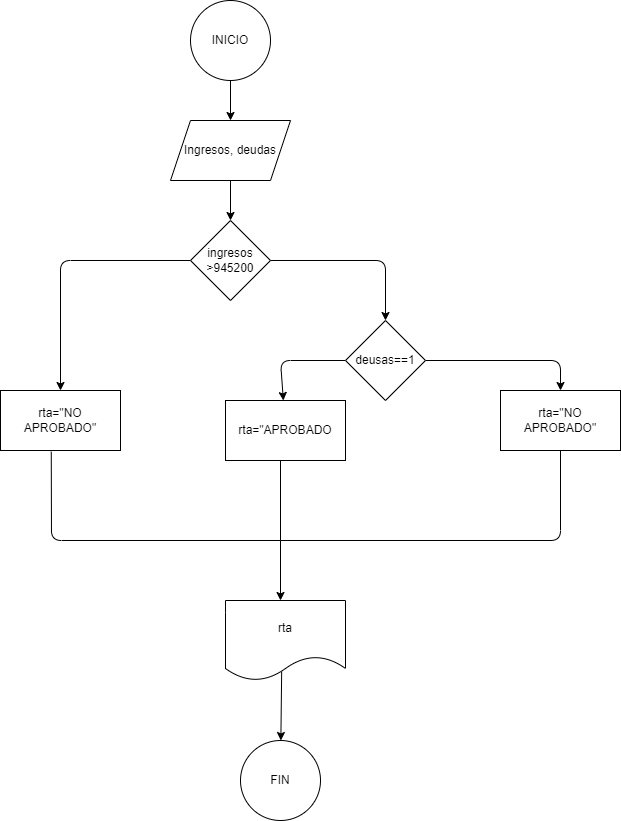

The diagram above was exported from draw.io. Its source (the exported page's mxGraphModel, read from the mxfile embedded in the PNG):
<mxGraphModel dx="746" dy="576" grid="1" gridSize="10" guides="1" tooltips="1" connect="1" arrows="1" fold="1" page="1" pageScale="1" pageWidth="850" pageHeight="1100" math="0" shadow="0">
  <root>
    <mxCell id="0" />
    <mxCell id="1" parent="0" />
    <mxCell id="4" value="" style="edgeStyle=none;html=1;" edge="1" parent="1" source="2" target="3">
      <mxGeometry relative="1" as="geometry" />
    </mxCell>
    <mxCell id="2" value="INICIO" style="ellipse;whiteSpace=wrap;html=1;" vertex="1" parent="1">
      <mxGeometry x="270" y="20" width="80" height="80" as="geometry" />
    </mxCell>
    <mxCell id="6" value="" style="edgeStyle=none;html=1;" edge="1" parent="1" source="3" target="5">
      <mxGeometry relative="1" as="geometry" />
    </mxCell>
    <mxCell id="3" value="Ingresos, deudas" style="shape=parallelogram;perimeter=parallelogramPerimeter;whiteSpace=wrap;html=1;fixedSize=1;" vertex="1" parent="1">
      <mxGeometry x="250" y="140" width="120" height="60" as="geometry" />
    </mxCell>
    <mxCell id="8" value="" style="edgeStyle=none;html=1;" edge="1" parent="1" source="5" target="7">
      <mxGeometry relative="1" as="geometry">
        <Array as="points">
          <mxPoint x="465" y="280" />
        </Array>
      </mxGeometry>
    </mxCell>
    <mxCell id="14" value="" style="edgeStyle=none;html=1;" edge="1" parent="1" source="5" target="13">
      <mxGeometry relative="1" as="geometry">
        <Array as="points">
          <mxPoint x="140" y="280" />
        </Array>
      </mxGeometry>
    </mxCell>
    <mxCell id="5" value="ingresos &amp;gt;945200" style="rhombus;whiteSpace=wrap;html=1;" vertex="1" parent="1">
      <mxGeometry x="270" y="240" width="80" height="80" as="geometry" />
    </mxCell>
    <mxCell id="10" value="" style="edgeStyle=none;html=1;" edge="1" parent="1" source="7" target="9">
      <mxGeometry relative="1" as="geometry">
        <Array as="points">
          <mxPoint x="640" y="380" />
        </Array>
      </mxGeometry>
    </mxCell>
    <mxCell id="12" value="" style="edgeStyle=none;html=1;" edge="1" parent="1" source="7" target="11">
      <mxGeometry relative="1" as="geometry">
        <Array as="points">
          <mxPoint x="360" y="380" />
        </Array>
      </mxGeometry>
    </mxCell>
    <mxCell id="7" value="deusas==1" style="rhombus;whiteSpace=wrap;html=1;" vertex="1" parent="1">
      <mxGeometry x="425" y="340" width="80" height="80" as="geometry" />
    </mxCell>
    <mxCell id="9" value="rta=&quot;NO APROBADO&quot;" style="whiteSpace=wrap;html=1;" vertex="1" parent="1">
      <mxGeometry x="580" y="410" width="120" height="60" as="geometry" />
    </mxCell>
    <mxCell id="11" value="rta=&quot;APROBADO" style="whiteSpace=wrap;html=1;" vertex="1" parent="1">
      <mxGeometry x="305" y="420" width="120" height="60" as="geometry" />
    </mxCell>
    <mxCell id="13" value="rta=&quot;NO APROBADO&quot;" style="whiteSpace=wrap;html=1;" vertex="1" parent="1">
      <mxGeometry x="80" y="410" width="120" height="60" as="geometry" />
    </mxCell>
    <mxCell id="15" value="" style="endArrow=none;html=1;exitX=0.423;exitY=1.02;exitDx=0;exitDy=0;exitPerimeter=0;" edge="1" parent="1" source="13">
      <mxGeometry width="50" height="50" relative="1" as="geometry">
        <mxPoint x="360" y="600" as="sourcePoint" />
        <mxPoint x="360" y="560" as="targetPoint" />
        <Array as="points">
          <mxPoint x="131" y="560" />
        </Array>
      </mxGeometry>
    </mxCell>
    <mxCell id="16" value="" style="endArrow=none;html=1;" edge="1" parent="1">
      <mxGeometry width="50" height="50" relative="1" as="geometry">
        <mxPoint x="360" y="560" as="sourcePoint" />
        <mxPoint x="360" y="480" as="targetPoint" />
      </mxGeometry>
    </mxCell>
    <mxCell id="17" value="" style="endArrow=none;html=1;entryX=0.5;entryY=1;entryDx=0;entryDy=0;" edge="1" parent="1" target="9">
      <mxGeometry width="50" height="50" relative="1" as="geometry">
        <mxPoint x="360" y="560" as="sourcePoint" />
        <mxPoint x="410" y="550" as="targetPoint" />
        <Array as="points">
          <mxPoint x="640" y="560" />
        </Array>
      </mxGeometry>
    </mxCell>
    <mxCell id="18" value="" style="endArrow=classic;html=1;" edge="1" parent="1">
      <mxGeometry width="50" height="50" relative="1" as="geometry">
        <mxPoint x="360" y="560" as="sourcePoint" />
        <mxPoint x="360" y="620" as="targetPoint" />
      </mxGeometry>
    </mxCell>
    <mxCell id="21" value="" style="edgeStyle=none;html=1;exitX=0.468;exitY=0.89;exitDx=0;exitDy=0;exitPerimeter=0;" edge="1" parent="1" source="19" target="20">
      <mxGeometry relative="1" as="geometry" />
    </mxCell>
    <mxCell id="19" value="rta" style="shape=document;whiteSpace=wrap;html=1;boundedLbl=1;" vertex="1" parent="1">
      <mxGeometry x="305" y="620" width="120" height="80" as="geometry" />
    </mxCell>
    <mxCell id="20" value="FIN" style="ellipse;whiteSpace=wrap;html=1;" vertex="1" parent="1">
      <mxGeometry x="320" y="760" width="80" height="80" as="geometry" />
    </mxCell>
  </root>
</mxGraphModel>